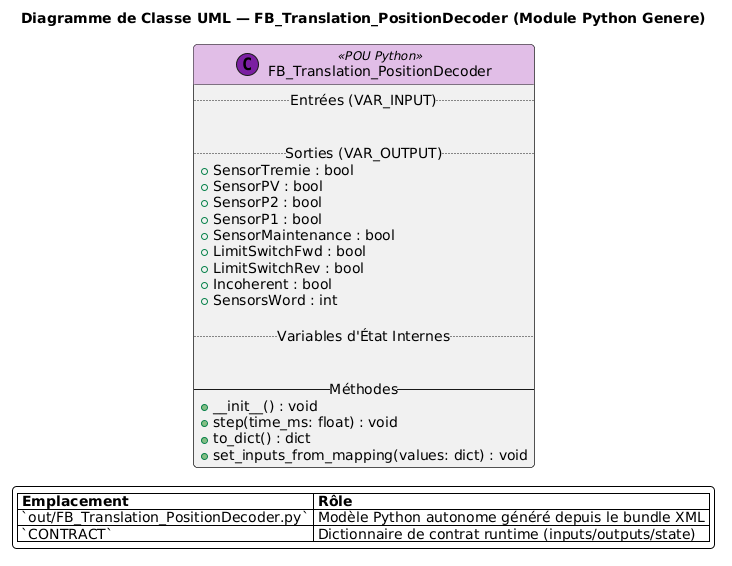

The diagram above was rendered by PlantUML. Its source (embedded in the PNG):
@startuml
scale max 3800x3800
skinparam backgroundColor #FFFFFF
skinparam shadowing false
skinparam roundcorner 8
skinparam fontname "Segoe UI, Arial, sans-serif"
skinparam fontsize 12
skinparam classHeaderBackgroundColor #E1BEE7

title Diagramme de Classe UML — FB_Translation_PositionDecoder (Module Python Genere)

class FB_Translation_PositionDecoder << (C,#7B1FA2) POU Python >> {
  .. Entrées (VAR_INPUT) ..


  .. Sorties (VAR_OUTPUT) ..
  + SensorTremie : bool
  + SensorPV : bool
  + SensorP2 : bool
  + SensorP1 : bool
  + SensorMaintenance : bool
  + LimitSwitchFwd : bool
  + LimitSwitchRev : bool
  + Incoherent : bool
  + SensorsWord : int

  .. Variables d'État Internes ..


  -- Méthodes --
  + __init__() : void
  + step(time_ms: float) : void
  + to_dict() : dict
  + set_inputs_from_mapping(values: dict) : void
}

legend bottom
  |= Emplacement |= Rôle |
  | `out/FB_Translation_PositionDecoder.py` | Modèle Python autonome généré depuis le bundle XML |
  | `CONTRACT` | Dictionnaire de contrat runtime (inputs/outputs/state) |
endlegend
@enduml